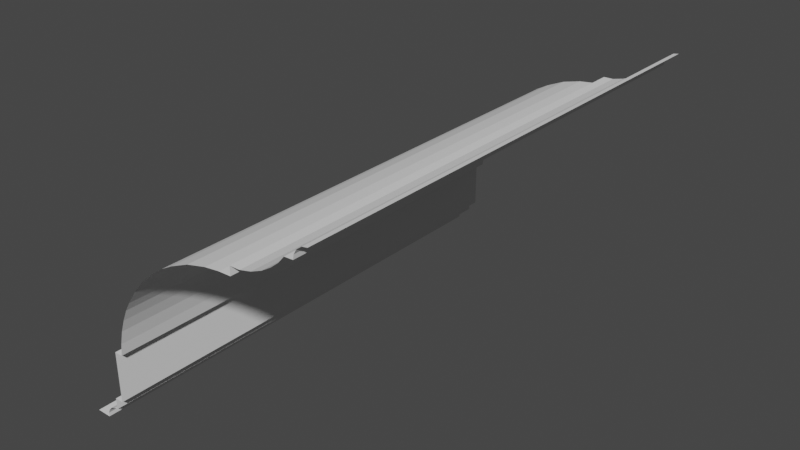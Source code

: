 # Source: CeilingSkirting_01.blend  (saved by Blender 2.80.75; exported with 4.5.12 LTS)
import bpy
from mathutils import Matrix  # noqa: F401  (used for matrix-valued properties, if any)

bpy.ops.wm.read_factory_settings(use_empty=True)
scene = bpy.context.scene
scene.name = 'Scene'

# ---- collections
col_collection = bpy.data.collections.new('Collection'); scene.collection.children.link(col_collection)

# ---- world
world_world = bpy.data.worlds.new('World'); scene.world = world_world
world_world.use_nodes = True; world_world.node_tree.nodes.clear()
_N = world_world.node_tree.nodes; _L = world_world.node_tree.links
n0 = _N.new('ShaderNodeOutputWorld'); n0.name = 'World Output'; n0.location = (300, 300)
n1 = _N.new('ShaderNodeBackground'); n1.name = 'Background'; n1.location = (10, 300)
n1.inputs[0].default_value = (0.05088, 0.05088, 0.05088, 1.0)
_L.new(n1.outputs[0], n0.inputs[0])
n0.is_active_output = True
world_world.color = (0.05088, 0.05088, 0.05088)
world_world.use_sun_shadow = False
world_world.sun_shadow_jitter_overblur = 0.0

# ---- meshes
me_vert = bpy.data.meshes.new('Vert')
me_vert.from_pydata([(1.27, 0.0, 1.104), (1.219, 1.23e-09, 1.095), (1.171, 5.906e-09, 1.06), (1.145, 1.206e-08, 1.014), (1.138, 1.772e-08, 0.9723), (1.057, 1.821e-08, 0.9686), (1.001, 2.707e-08, 0.9027), (0.9274, 3.519e-08, 0.8422), (0.8395, 4.257e-08, 0.7873), (0.7351, 4.848e-08, 0.7433), (0.6252, 5.217e-08, 0.7159), (0.5281, 5.242e-08, 0.714), (0.5281, 5.242e-08, 0.6316), (0.4127, 5.291e-08, 0.6279), (0.268, 5.537e-08, 0.6096), (0.08119, 6.177e-08, 0.562), (-0.1001, 7.235e-08, 0.4832), (-0.2155, 8.096e-08, 0.4191), (-0.3144, 9.032e-08, 0.3495), (-0.4152, 1.016e-07, 0.2653), (-0.4958, 1.12e-07, 0.1884), (-0.5764, 1.248e-07, 0.09311), (-0.6698, 1.43e-07, -0.04243), (-0.7211, 1.545e-07, -0.1285), (-0.7705, 1.693e-07, -0.2384), (-0.8126, 1.851e-07, -0.3556), (-0.8438, 2.025e-07, -0.4857), (-0.8621, 2.183e-07, -0.6029), (-0.9427, 2.183e-07, -0.6029), (-0.9427, 2.183e-07, -1.09), (-1.025, 2.183e-07, -1.09), (-1.025, 2.183e-07, -1.198), (-1.06, 2.188e-07, -1.202), (-1.106, 2.215e-07, -1.222), (-1.14, 2.264e-07, -1.259), (-1.157, 2.316e-07, -1.297), (-1.157, 2.316e-07, -1.334), (-1.298, 2.316e-07, -1.334), (1.27, 4.853, 1.104), (1.219, 4.853, 1.095), (1.171, 4.853, 1.06), (1.145, 4.853, 1.014), (1.138, 4.853, 0.9723), (1.057, 4.853, 0.9686), (1.001, 4.853, 0.9027), (0.9274, 4.853, 0.8422), (0.8395, 4.853, 0.7873), (0.7351, 4.853, 0.7433), (0.6252, 4.853, 0.7159), (0.5281, 4.853, 0.714), (0.5281, 4.853, 0.6316), (0.4127, 4.853, 0.6279), (0.268, 4.853, 0.6096), (0.08119, 4.853, 0.562), (-0.1001, 4.853, 0.4832), (-0.2155, 4.853, 0.4191), (-0.3144, 4.853, 0.3495), (-0.4152, 4.853, 0.2653), (-0.4958, 4.853, 0.1884), (-0.5764, 4.853, 0.09311), (-0.6698, 4.853, -0.04243), (-0.7211, 4.853, -0.1285), (-0.7705, 4.853, -0.2384), (-0.8126, 4.853, -0.3556), (-0.8438, 4.853, -0.4857), (-0.8621, 4.853, -0.6029), (-0.9427, 4.853, -0.6029), (-0.9427, 4.853, -1.09), (-1.025, 4.853, -1.09), (-1.025, 4.853, -1.198), (-1.06, 4.853, -1.202), (-1.106, 4.853, -1.222), (-1.14, 4.853, -1.259), (-1.157, 4.853, -1.297), (-1.157, 4.853, -1.334), (-1.298, 4.853, -1.334)], [], [(30, 31, 69, 68), (4, 5, 43, 42), (31, 32, 70, 69), (5, 6, 44, 43), (32, 33, 71, 70), (6, 7, 45, 44), (33, 34, 72, 71), (7, 8, 46, 45), (34, 35, 73, 72), (8, 9, 47, 46), (35, 36, 74, 73), (9, 10, 48, 47), (36, 37, 75, 74), (10, 11, 49, 48), (11, 12, 50, 49), (12, 13, 51, 50), (13, 14, 52, 51), (14, 15, 53, 52), (15, 16, 54, 53), (16, 17, 55, 54), (17, 18, 56, 55), (18, 19, 57, 56), (19, 20, 58, 57), (20, 21, 59, 58), (21, 22, 60, 59), (22, 23, 61, 60), (23, 24, 62, 61), (24, 25, 63, 62), (25, 26, 64, 63), (26, 27, 65, 64), (0, 1, 39, 38), (27, 28, 66, 65), (1, 2, 40, 39), (28, 29, 67, 66), (2, 3, 41, 40), (29, 30, 68, 67), (3, 4, 42, 41)])
me_vert.use_remesh_preserve_volume = False
me_vert.use_remesh_preserve_attributes = False
me_vert.use_mirror_vertex_groups = False
me_vert.update()

# ---- objects
ob_vert = bpy.data.objects.new('Vert', me_vert)

# ---- transforms, parenting, visibility, modifiers, constraints
ob_vert.location = (0.0, 0.0, 0.0)
ob_vert.lineart.crease_threshold = 0.0

# ---- collection membership
col_collection.objects.link(ob_vert)

# ---- scene / render settings (as saved in the file)
scene.frame_start = 1; scene.frame_end = 250; scene.frame_set(1)
scene.render.engine = 'BLENDER_EEVEE_NEXT'
scene.cycles.use_denoising = False
scene.cycles.samples = 128
scene.cycles.sampling_pattern = 'TABULATED_SOBOL'
scene.cycles.use_adaptive_sampling = False
scene.cycles.use_light_tree = False
scene.view_settings.view_transform = 'Filmic'
bpy.context.view_layer.update()

# ---- added for rendering (the .blend has no active camera and no usable light): camera, sun
cam_auto = bpy.data.cameras.new('AutoCamera')
cam_auto.lens = 50.0
cam_auto.sensor_width = 36.0
cam_auto.clip_end = 1000.0
ob_auto_camera = bpy.data.objects.new('AutoCamera', cam_auto)
scene.collection.objects.link(ob_auto_camera)
ob_auto_camera.location = (5.54452, -4.24354, 4.33208)
ob_auto_camera.rotation_euler = (1.09748, -7.21219e-08, 0.694738)
scene.camera = ob_auto_camera
light_auto_sun = bpy.data.lights.new('AutoSun', 'SUN')
light_auto_sun.energy = 3.0
light_auto_sun.angle = 0.0523599
ob_auto_sun = bpy.data.objects.new('AutoSun', light_auto_sun)
scene.collection.objects.link(ob_auto_sun)
ob_auto_sun.rotation_euler = (0.872665, 0.174533, 0.523599)
bpy.context.view_layer.update()
